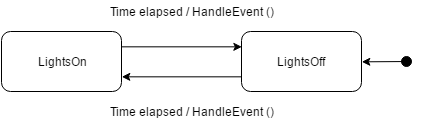

The diagram above was exported from draw.io. Its source (the exported page's mxGraphModel, read from the mxfile embedded in the PNG):
<mxGraphModel dx="678" dy="398" grid="1" gridSize="10" guides="1" tooltips="1" connect="1" arrows="1" fold="1" page="0" pageScale="1.5" pageWidth="826" pageHeight="1169" background="none" math="0" shadow="0">
  <root>
    <mxCell id="0" style=";html=1;" />
    <mxCell id="1" style=";html=1;" parent="0" />
    <mxCell id="207" value="LightsOn" style="rounded=1;whiteSpace=wrap;html=1;" vertex="1" parent="1">
      <mxGeometry x="200" y="120" width="120" height="60" as="geometry" />
    </mxCell>
    <mxCell id="208" value="LightsOff" style="rounded=1;whiteSpace=wrap;html=1;" vertex="1" parent="1">
      <mxGeometry x="440" y="120" width="120" height="60" as="geometry" />
    </mxCell>
    <mxCell id="209" value="" style="endArrow=classic;html=1;exitX=1;exitY=0.25;entryX=0;entryY=0.25;" edge="1" parent="1" source="207" target="208">
      <mxGeometry width="50" height="50" relative="1" as="geometry">
        <mxPoint x="370" y="270" as="sourcePoint" />
        <mxPoint x="420" y="220" as="targetPoint" />
      </mxGeometry>
    </mxCell>
    <mxCell id="210" value="" style="endArrow=classic;html=1;entryX=1;entryY=0.75;exitX=0;exitY=0.75;" edge="1" parent="1" source="208" target="207">
      <mxGeometry width="50" height="50" relative="1" as="geometry">
        <mxPoint x="370" y="270" as="sourcePoint" />
        <mxPoint x="420" y="220" as="targetPoint" />
      </mxGeometry>
    </mxCell>
    <mxCell id="211" value="Time elapsed / HandleEvent ()" style="text;html=1;strokeColor=none;fillColor=none;align=center;verticalAlign=middle;whiteSpace=wrap;" vertex="1" parent="1">
      <mxGeometry x="290" y="90" width="200" height="20" as="geometry" />
    </mxCell>
    <mxCell id="212" value="Time elapsed / HandleEvent ()" style="text;html=1;strokeColor=none;fillColor=none;align=center;verticalAlign=middle;whiteSpace=wrap;" vertex="1" parent="1">
      <mxGeometry x="290" y="190" width="200" height="20" as="geometry" />
    </mxCell>
    <mxCell id="213" value="" style="endArrow=classic;html=1;entryX=1;entryY=0.5;" edge="1" parent="1" target="208">
      <mxGeometry width="50" height="50" relative="1" as="geometry">
        <mxPoint x="610" y="150" as="sourcePoint" />
        <mxPoint x="650" y="190" as="targetPoint" />
      </mxGeometry>
    </mxCell>
    <mxCell id="214" value="" style="ellipse;whiteSpace=wrap;html=1;fillColor=#000000;" vertex="1" parent="1">
      <mxGeometry x="600" y="145" width="10" height="10" as="geometry" />
    </mxCell>
  </root>
</mxGraphModel>